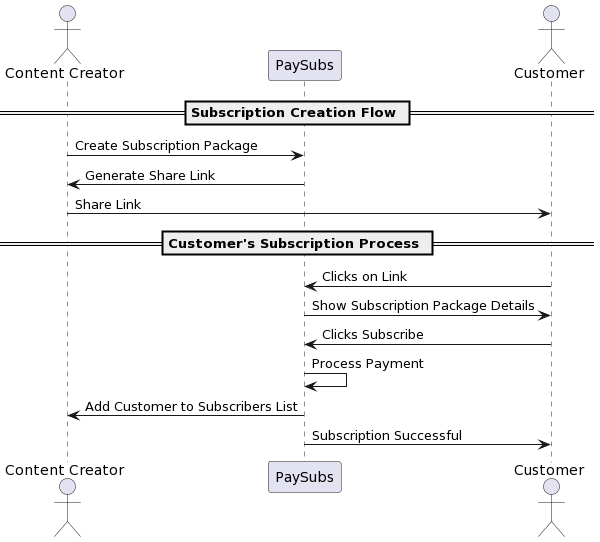

The diagram above was rendered by PlantUML. Its source (embedded in the PNG):
@startuml
actor "Content Creator" as creator
participant "PaySubs" as subscriptionSystem
actor "Customer" as customer

== Subscription Creation Flow ==

creator -> subscriptionSystem: Create Subscription Package
subscriptionSystem -> creator: Generate Share Link
creator -> customer: Share Link

== Customer's Subscription Process ==

customer -> subscriptionSystem: Clicks on Link
subscriptionSystem -> customer: Show Subscription Package Details

customer -> subscriptionSystem: Clicks Subscribe
subscriptionSystem -> subscriptionSystem: Process Payment
subscriptionSystem -> creator: Add Customer to Subscribers List
subscriptionSystem -> customer: Subscription Successful
@enduml